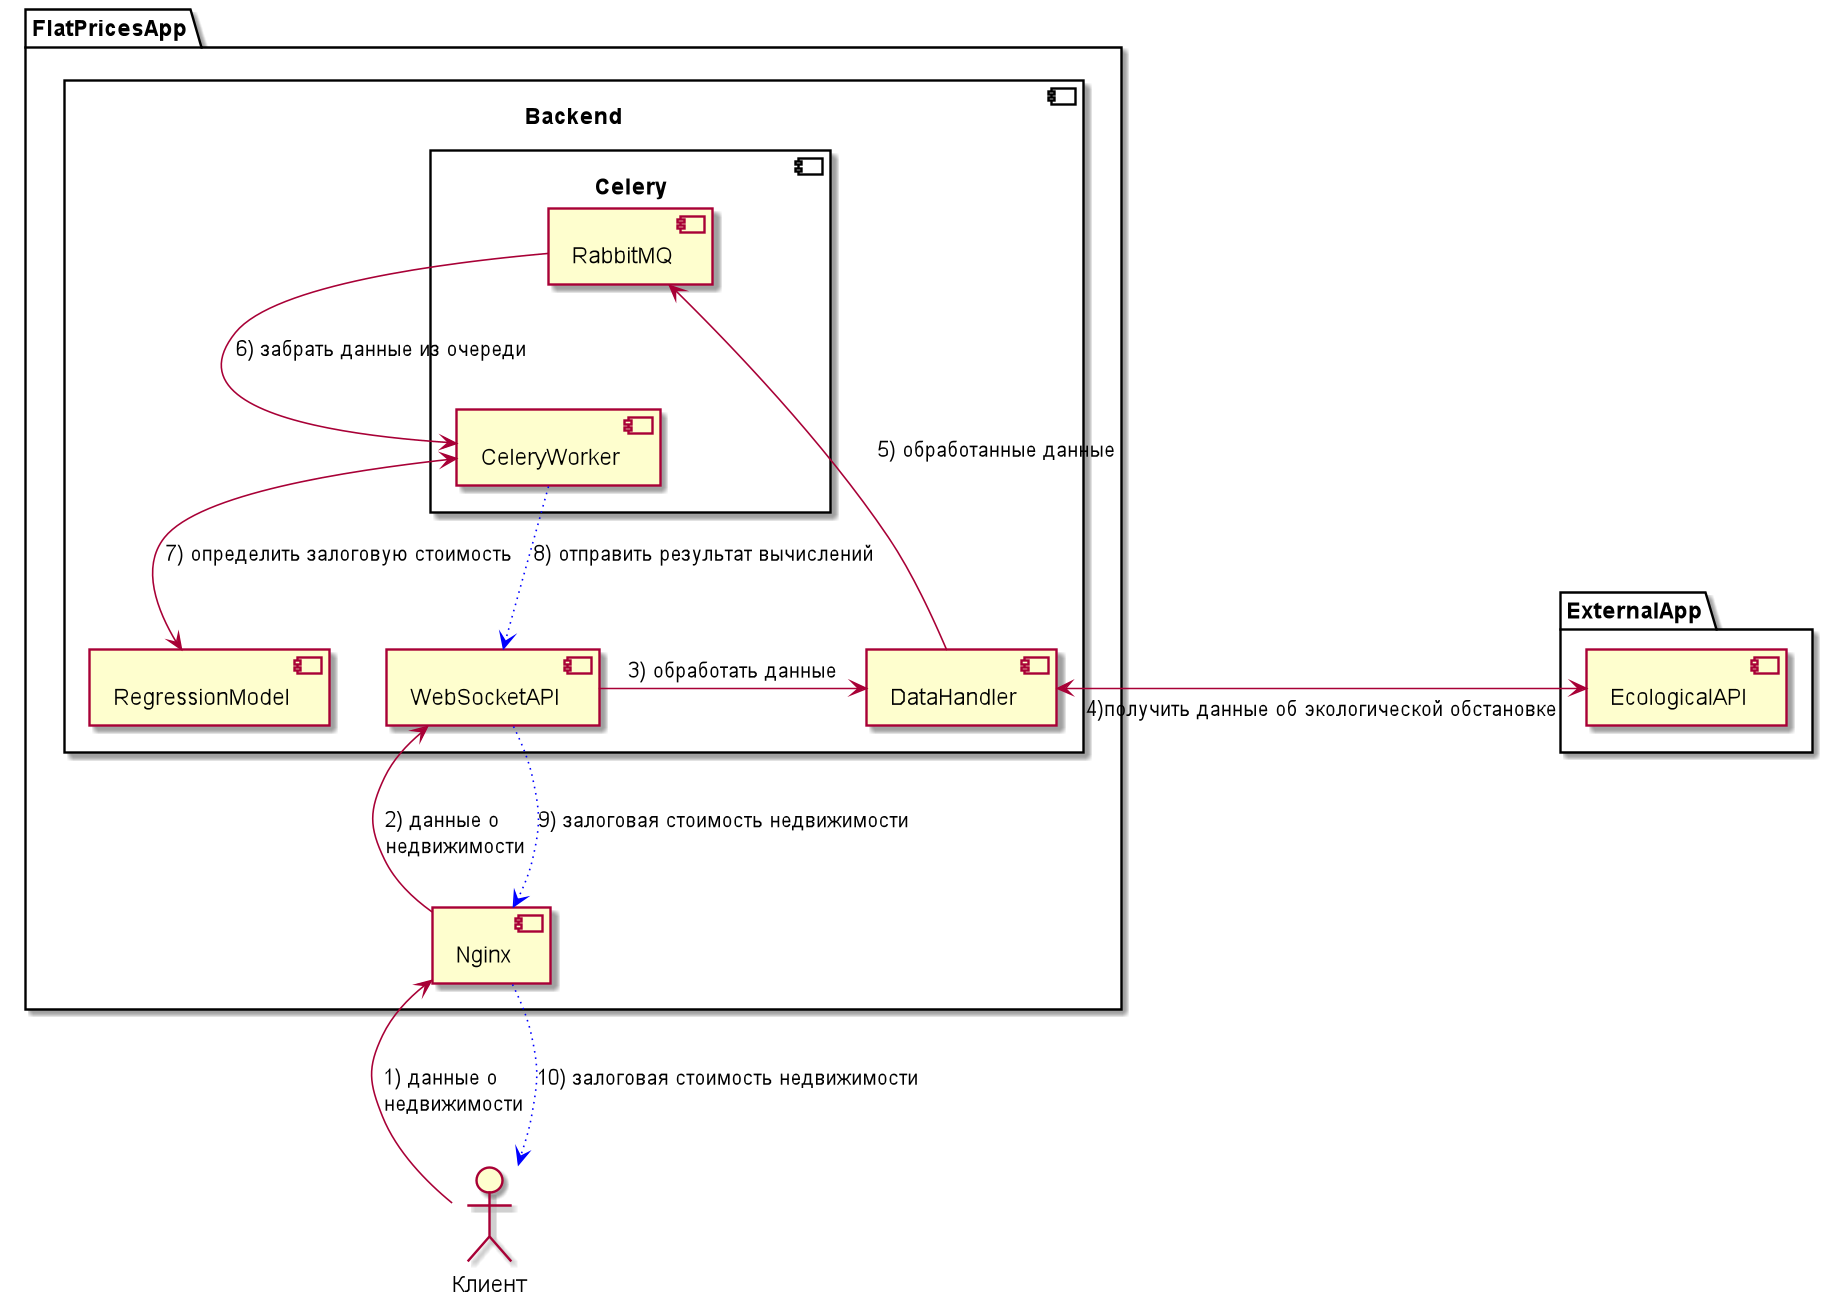

The diagram above was rendered by PlantUML. Its source (embedded in the PNG):
@startuml
skinparam SequenceMessageAlign first
actor Клиент as Client

package FlatPricesApp as FS {
    component Nginx

    component "Backend" as Back {
        component WebSocketAPI
        component DataHandler
        component Celery {
        component RabbitMQ
        component CeleryWorker
    }
    component RegressionModel
    }


}

package ExternalApp {
    component EcologicalAPI
}


Client -left-> Nginx: \l1) данные о \lнедвижимости
Nginx -right-> WebSocketAPI: \l2) данные о \lнедвижимости
WebSocketAPI -right-> DataHandler: 3) обработать данные
DataHandler <-right-> EcologicalAPI: 4)получить данные об экологической обстановке
DataHandler -right-> RabbitMQ: 5) обработанные данные
RabbitMQ --> CeleryWorker: 6) забрать данные из очереди
CeleryWorker <--> RegressionModel: 7) определить залоговую стоимость
CeleryWorker -[dotted,#blue]-> WebSocketAPI: 8) отправить результат вычислений
WebSocketAPI -[dotted,#blue]-> Nginx: 9) залоговая стоимость недвижимости
Nginx -[dotted,#blue]-> Client : 10) залоговая стоимость недвижимости


@enduml